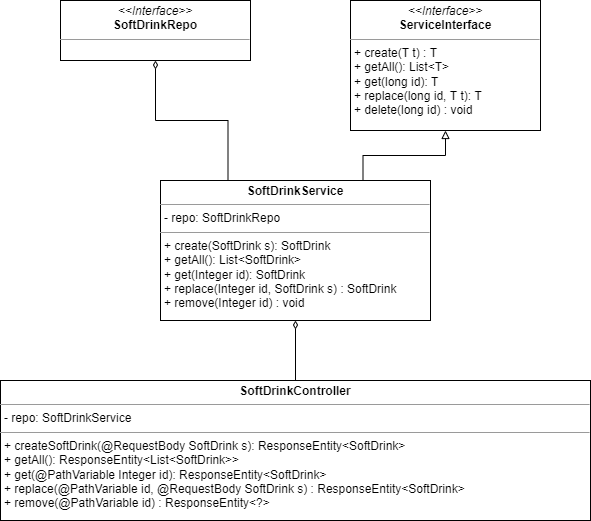

The diagram above was exported from draw.io. Its source (the exported page's mxGraphModel, read from the mxfile embedded in the PNG):
<mxGraphModel dx="2254" dy="867" grid="1" gridSize="10" guides="1" tooltips="1" connect="1" arrows="1" fold="1" page="1" pageScale="1" pageWidth="2336" pageHeight="1654" math="0" shadow="0">
  <root>
    <mxCell id="0" />
    <mxCell id="1" parent="0" />
    <mxCell id="IxukkwkVkdd-ZBtf5uzX-10" style="edgeStyle=orthogonalEdgeStyle;rounded=0;orthogonalLoop=1;jettySize=auto;html=1;exitX=0.75;exitY=0;exitDx=0;exitDy=0;entryX=0.5;entryY=1;entryDx=0;entryDy=0;fontFamily=Helvetica;fontSize=12;endArrow=block;endFill=0;" edge="1" parent="1" source="IxukkwkVkdd-ZBtf5uzX-2" target="IxukkwkVkdd-ZBtf5uzX-6">
      <mxGeometry relative="1" as="geometry" />
    </mxCell>
    <mxCell id="IxukkwkVkdd-ZBtf5uzX-11" style="edgeStyle=orthogonalEdgeStyle;rounded=0;orthogonalLoop=1;jettySize=auto;html=1;exitX=0.25;exitY=0;exitDx=0;exitDy=0;entryX=0.5;entryY=1;entryDx=0;entryDy=0;fontFamily=Helvetica;fontSize=12;endArrow=diamondThin;endFill=0;" edge="1" parent="1" source="IxukkwkVkdd-ZBtf5uzX-2" target="IxukkwkVkdd-ZBtf5uzX-5">
      <mxGeometry relative="1" as="geometry" />
    </mxCell>
    <mxCell id="IxukkwkVkdd-ZBtf5uzX-2" value="&lt;p style=&quot;margin: 0px ; margin-top: 4px ; text-align: center&quot;&gt;&lt;b&gt;SoftDrinkService&lt;/b&gt;&lt;/p&gt;&lt;hr size=&quot;1&quot;&gt;&lt;p style=&quot;margin: 0px ; margin-left: 4px&quot;&gt;- repo: SoftDrinkRepo&lt;/p&gt;&lt;hr size=&quot;1&quot;&gt;&lt;p style=&quot;margin: 0px ; margin-left: 4px&quot;&gt;+ create(SoftDrink s): SoftDrink&lt;/p&gt;&lt;p style=&quot;margin: 0px ; margin-left: 4px&quot;&gt;+ getAll(): List&amp;lt;SoftDrink&amp;gt;&lt;/p&gt;&lt;p style=&quot;margin: 0px ; margin-left: 4px&quot;&gt;+ get(Integer id): SoftDrink&lt;/p&gt;&lt;p style=&quot;margin: 0px ; margin-left: 4px&quot;&gt;+ replace(Integer id, SoftDrink s) : SoftDrink&lt;/p&gt;&lt;p style=&quot;margin: 0px ; margin-left: 4px&quot;&gt;+ remove(Integer id) : void&lt;/p&gt;" style="verticalAlign=top;align=left;overflow=fill;fontSize=12;fontFamily=Helvetica;html=1;" vertex="1" parent="1">
      <mxGeometry x="700" y="360" width="270" height="140" as="geometry" />
    </mxCell>
    <mxCell id="IxukkwkVkdd-ZBtf5uzX-5" value="&lt;p style=&quot;margin: 0px ; margin-top: 4px ; text-align: center&quot;&gt;&lt;i&gt;&amp;lt;&amp;lt;Interface&amp;gt;&amp;gt;&lt;/i&gt;&lt;br&gt;&lt;b&gt;SoftDrinkRepo&lt;/b&gt;&lt;/p&gt;&lt;hr size=&quot;1&quot;&gt;&lt;p style=&quot;margin: 0px ; margin-left: 4px&quot;&gt;&lt;br&gt;&lt;/p&gt;" style="verticalAlign=top;align=left;overflow=fill;fontSize=12;fontFamily=Helvetica;html=1;" vertex="1" parent="1">
      <mxGeometry x="600" y="180" width="190" height="60" as="geometry" />
    </mxCell>
    <mxCell id="IxukkwkVkdd-ZBtf5uzX-6" value="&lt;p style=&quot;margin: 0px ; margin-top: 4px ; text-align: center&quot;&gt;&lt;i&gt;&amp;lt;&amp;lt;Interface&amp;gt;&amp;gt;&lt;/i&gt;&lt;br&gt;&lt;b&gt;ServiceInterface&lt;/b&gt;&lt;/p&gt;&lt;hr size=&quot;1&quot;&gt;&lt;p style=&quot;margin: 0px ; margin-left: 4px&quot;&gt;+ create(T t) : T&lt;br&gt;+ getAll(): List&amp;lt;T&amp;gt;&lt;/p&gt;&lt;p style=&quot;margin: 0px ; margin-left: 4px&quot;&gt;+ get(long id): T&lt;/p&gt;&lt;p style=&quot;margin: 0px ; margin-left: 4px&quot;&gt;+ replace(long id, T t): T&lt;/p&gt;&lt;p style=&quot;margin: 0px ; margin-left: 4px&quot;&gt;+ delete(long id) : void&lt;/p&gt;" style="verticalAlign=top;align=left;overflow=fill;fontSize=12;fontFamily=Helvetica;html=1;" vertex="1" parent="1">
      <mxGeometry x="890" y="180" width="190" height="130" as="geometry" />
    </mxCell>
    <mxCell id="IxukkwkVkdd-ZBtf5uzX-9" style="edgeStyle=orthogonalEdgeStyle;rounded=0;orthogonalLoop=1;jettySize=auto;html=1;entryX=0.5;entryY=1;entryDx=0;entryDy=0;fontFamily=Helvetica;fontSize=12;endArrow=diamondThin;endFill=0;" edge="1" parent="1" source="IxukkwkVkdd-ZBtf5uzX-7" target="IxukkwkVkdd-ZBtf5uzX-2">
      <mxGeometry relative="1" as="geometry" />
    </mxCell>
    <mxCell id="IxukkwkVkdd-ZBtf5uzX-7" value="&lt;p style=&quot;margin: 0px ; margin-top: 4px ; text-align: center&quot;&gt;&lt;b&gt;SoftDrinkController&lt;/b&gt;&lt;/p&gt;&lt;hr size=&quot;1&quot;&gt;&lt;p style=&quot;margin: 0px ; margin-left: 4px&quot;&gt;- repo: SoftDrinkService&lt;/p&gt;&lt;hr size=&quot;1&quot;&gt;&lt;p style=&quot;margin: 0px ; margin-left: 4px&quot;&gt;+ createSoftDrink(@RequestBody SoftDrink s): ResponseEntity&amp;lt;SoftDrink&amp;gt;&lt;/p&gt;&lt;p style=&quot;margin: 0px ; margin-left: 4px&quot;&gt;+ getAll(): ResponseEntity&amp;lt;List&amp;lt;SoftDrink&amp;gt;&amp;gt;&lt;/p&gt;&lt;p style=&quot;margin: 0px ; margin-left: 4px&quot;&gt;+ get(@PathVariable Integer id): ResponseEntity&amp;lt;SoftDrink&amp;gt;&lt;/p&gt;&lt;p style=&quot;margin: 0px ; margin-left: 4px&quot;&gt;+ replace(@PathVariable id, @RequestBody SoftDrink s) : ResponseEntity&amp;lt;SoftDrink&amp;gt;&lt;/p&gt;&lt;p style=&quot;margin: 0px ; margin-left: 4px&quot;&gt;+ remove(@PathVariable id) : ResponseEntity&amp;lt;?&amp;gt;&lt;/p&gt;" style="verticalAlign=top;align=left;overflow=fill;fontSize=12;fontFamily=Helvetica;html=1;" vertex="1" parent="1">
      <mxGeometry x="540" y="560" width="590" height="140" as="geometry" />
    </mxCell>
  </root>
</mxGraphModel>